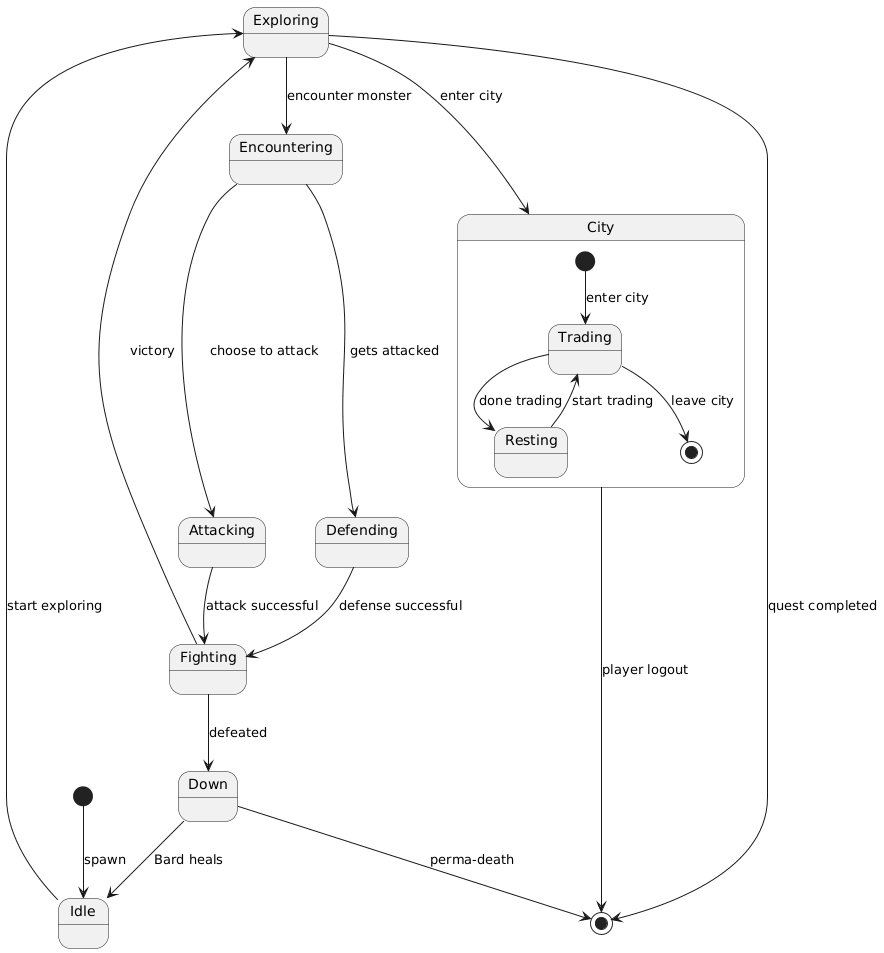

The diagram above was rendered by PlantUML. Its source (embedded in the PNG):
@startuml
[*] --> Idle : spawn

' Core Loop
Idle --> Exploring : start exploring
Exploring --> Encountering : encounter monster
Encountering --> Attacking : choose to attack
Encountering --> Defending : gets attacked

' Combat resolution
Attacking --> Fighting : attack successful
Defending --> Fighting : defense successful
Fighting --> Exploring : victory
Fighting --> Down : defeated

' Healing
Down --> Idle : Bard heals
Down --> [*] : perma-death

' City-related states
Exploring --> City : enter city
state City {
  [*] --> Trading : enter city
  Trading --> Resting : done trading
  Resting --> Trading : start trading
  Trading --> [*] : leave city
}

' Quest & logout
Exploring --> [*] : quest completed
City --> [*] : player logout
@enduml